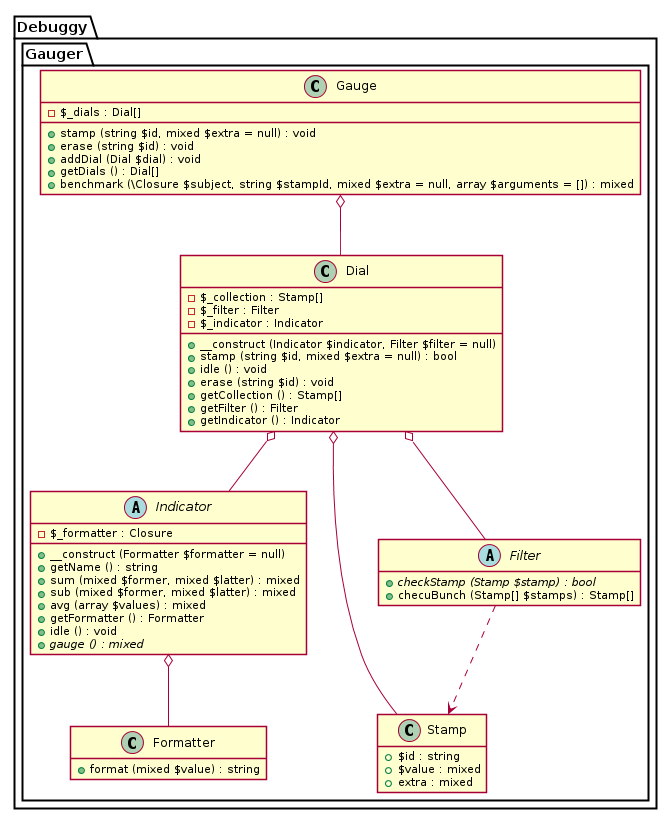

The diagram above was rendered by PlantUML. Its source (embedded in the PNG):
@startuml





hide empty fields
hide empty methods

skinparam shadowing false











package Debuggy {
	namespace Gauger {
		class "Formatter" as _Formatter {
			+ format (mixed $value) : string
		}
	}
}




package Debuggy {
	namespace Gauger {
		abstract class "Indicator" as _Indicator {
			- $_formatter : Closure
			+ __construct (Formatter $formatter = null)
			+ getName () : string
			+ sum (mixed $former, mixed $latter) : mixed
			+ sub (mixed $former, mixed $latter) : mixed
			+ avg (array $values) : mixed
			+ getFormatter () : Formatter
			+ idle () : void
			+ {abstract} gauge () : mixed
		}

		_Indicator o-- _Formatter
	}
}








package Debuggy {
	namespace Gauger {
		class Stamp {
			+ $id : string
			+ $value : mixed
			+ extra : mixed
		}
	}
}




package Debuggy {
	namespace Gauger {
		abstract class "Filter" as _Filter {
			+ {abstract} checkStamp (Stamp $stamp) : bool
			+ checuBunch (Stamp[] $stamps) : Stamp[]
		}

		_Filter ..> Stamp
	}
}




package Debuggy {
	namespace Gauger {
		class Dial {
			- $_collection : Stamp[]
			- $_filter : Filter
			- $_indicator : Indicator
			+ __construct (Indicator $indicator, Filter $filter = null)
			+ stamp (string $id, mixed $extra = null) : bool
			+ idle () : void
			+ erase (string $id) : void
			+ getCollection () : Stamp[]
			+ getFilter () : Filter
			+ getIndicator () : Indicator
		}

		Dial o-- _Indicator
		Dial o-- _Filter
		Dial o-- Stamp
	}
}




package Debuggy {
	namespace Gauger {
		class Gauge {
			- $_dials : Dial[]
			+ stamp (string $id, mixed $extra = null) : void
			+ erase (string $id) : void
			+ addDial (Dial $dial) : void
			+ getDials () : Dial[]
			+ benchmark (\Closure $subject, string $stampId, mixed $extra = null, array $arguments = []) : mixed
		}

		Gauge o-- Dial
	}
}

@enduml